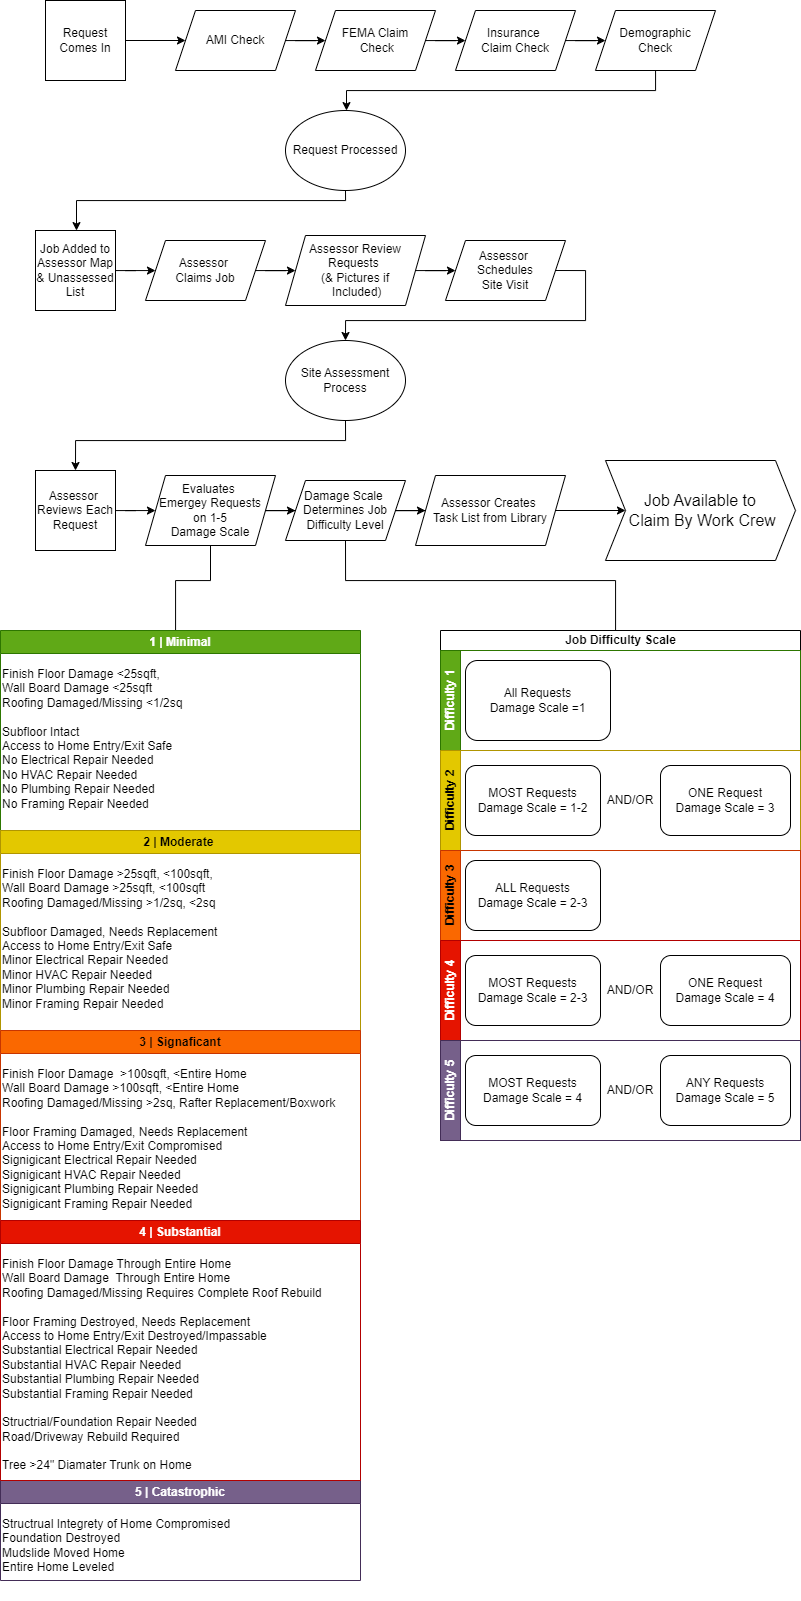

The diagram above was exported from draw.io. Its source (the exported page's mxGraphModel, read from the mxfile embedded in the PNG):
<mxGraphModel dx="1383" dy="963" grid="1" gridSize="10" guides="1" tooltips="1" connect="1" arrows="1" fold="1" page="1" pageScale="1" pageWidth="850" pageHeight="1100" math="0" shadow="0">
  <root>
    <mxCell id="0" />
    <mxCell id="1" parent="0" />
    <mxCell id="OXRyGRj9LzWOxtH2IJId-3" value="" style="edgeStyle=orthogonalEdgeStyle;rounded=0;orthogonalLoop=1;jettySize=auto;html=1;" parent="1" source="OXRyGRj9LzWOxtH2IJId-1" target="OXRyGRj9LzWOxtH2IJId-2" edge="1">
      <mxGeometry relative="1" as="geometry" />
    </mxCell>
    <mxCell id="OXRyGRj9LzWOxtH2IJId-1" value="Request Comes In" style="whiteSpace=wrap;html=1;aspect=fixed;" parent="1" vertex="1">
      <mxGeometry x="70" y="80" width="80" height="80" as="geometry" />
    </mxCell>
    <mxCell id="OXRyGRj9LzWOxtH2IJId-5" value="" style="edgeStyle=orthogonalEdgeStyle;rounded=0;orthogonalLoop=1;jettySize=auto;html=1;" parent="1" source="OXRyGRj9LzWOxtH2IJId-2" target="OXRyGRj9LzWOxtH2IJId-4" edge="1">
      <mxGeometry relative="1" as="geometry" />
    </mxCell>
    <mxCell id="OXRyGRj9LzWOxtH2IJId-2" value="AMI Check" style="shape=parallelogram;perimeter=parallelogramPerimeter;whiteSpace=wrap;html=1;fixedSize=1;" parent="1" vertex="1">
      <mxGeometry x="200" y="90" width="120" height="60" as="geometry" />
    </mxCell>
    <mxCell id="OXRyGRj9LzWOxtH2IJId-9" value="" style="edgeStyle=orthogonalEdgeStyle;rounded=0;orthogonalLoop=1;jettySize=auto;html=1;" parent="1" source="OXRyGRj9LzWOxtH2IJId-4" target="OXRyGRj9LzWOxtH2IJId-8" edge="1">
      <mxGeometry relative="1" as="geometry" />
    </mxCell>
    <mxCell id="OXRyGRj9LzWOxtH2IJId-4" value="FEMA Claim&lt;div&gt;&amp;nbsp;Check&lt;/div&gt;" style="shape=parallelogram;perimeter=parallelogramPerimeter;whiteSpace=wrap;html=1;fixedSize=1;" parent="1" vertex="1">
      <mxGeometry x="340" y="90" width="120" height="60" as="geometry" />
    </mxCell>
    <mxCell id="OXRyGRj9LzWOxtH2IJId-12" value="" style="edgeStyle=orthogonalEdgeStyle;rounded=0;orthogonalLoop=1;jettySize=auto;html=1;" parent="1" source="OXRyGRj9LzWOxtH2IJId-8" target="OXRyGRj9LzWOxtH2IJId-11" edge="1">
      <mxGeometry relative="1" as="geometry" />
    </mxCell>
    <mxCell id="OXRyGRj9LzWOxtH2IJId-8" value="Insurance&amp;nbsp;&lt;div&gt;Claim Check&lt;/div&gt;" style="shape=parallelogram;perimeter=parallelogramPerimeter;whiteSpace=wrap;html=1;fixedSize=1;" parent="1" vertex="1">
      <mxGeometry x="480" y="90" width="120" height="60" as="geometry" />
    </mxCell>
    <mxCell id="OXRyGRj9LzWOxtH2IJId-21" style="edgeStyle=orthogonalEdgeStyle;rounded=0;orthogonalLoop=1;jettySize=auto;html=1;" parent="1" source="OXRyGRj9LzWOxtH2IJId-11" edge="1">
      <mxGeometry relative="1" as="geometry">
        <mxPoint x="370" y="190" as="targetPoint" />
        <Array as="points">
          <mxPoint x="680" y="170" />
          <mxPoint x="371" y="170" />
        </Array>
      </mxGeometry>
    </mxCell>
    <mxCell id="OXRyGRj9LzWOxtH2IJId-11" value="Demographic&lt;br&gt;Check" style="shape=parallelogram;perimeter=parallelogramPerimeter;whiteSpace=wrap;html=1;fixedSize=1;" parent="1" vertex="1">
      <mxGeometry x="620" y="90" width="120" height="60" as="geometry" />
    </mxCell>
    <mxCell id="OXRyGRj9LzWOxtH2IJId-24" style="edgeStyle=orthogonalEdgeStyle;rounded=0;orthogonalLoop=1;jettySize=auto;html=1;" parent="1" source="OXRyGRj9LzWOxtH2IJId-22" edge="1">
      <mxGeometry relative="1" as="geometry">
        <mxPoint x="100" y="310" as="targetPoint" />
        <Array as="points">
          <mxPoint x="370" y="280" />
          <mxPoint x="101" y="280" />
        </Array>
      </mxGeometry>
    </mxCell>
    <mxCell id="OXRyGRj9LzWOxtH2IJId-22" value="Request Processed" style="ellipse;whiteSpace=wrap;html=1;" parent="1" vertex="1">
      <mxGeometry x="310" y="190" width="120" height="80" as="geometry" />
    </mxCell>
    <mxCell id="OXRyGRj9LzWOxtH2IJId-33" value="" style="edgeStyle=orthogonalEdgeStyle;rounded=0;orthogonalLoop=1;jettySize=auto;html=1;" parent="1" source="OXRyGRj9LzWOxtH2IJId-28" target="OXRyGRj9LzWOxtH2IJId-32" edge="1">
      <mxGeometry relative="1" as="geometry" />
    </mxCell>
    <mxCell id="OXRyGRj9LzWOxtH2IJId-28" value="Job Added to&lt;div&gt;Assessor Map&lt;br&gt;&amp;amp; Unassessed List&lt;/div&gt;" style="whiteSpace=wrap;html=1;aspect=fixed;" parent="1" vertex="1">
      <mxGeometry x="60" y="310" width="80" height="80" as="geometry" />
    </mxCell>
    <mxCell id="OXRyGRj9LzWOxtH2IJId-35" value="" style="edgeStyle=orthogonalEdgeStyle;rounded=0;orthogonalLoop=1;jettySize=auto;html=1;" parent="1" source="OXRyGRj9LzWOxtH2IJId-32" target="OXRyGRj9LzWOxtH2IJId-34" edge="1">
      <mxGeometry relative="1" as="geometry" />
    </mxCell>
    <mxCell id="OXRyGRj9LzWOxtH2IJId-32" value="Assessor&amp;nbsp;&lt;div&gt;Claims Job&lt;/div&gt;" style="shape=parallelogram;perimeter=parallelogramPerimeter;whiteSpace=wrap;html=1;fixedSize=1;" parent="1" vertex="1">
      <mxGeometry x="170" y="320" width="120" height="60" as="geometry" />
    </mxCell>
    <mxCell id="OXRyGRj9LzWOxtH2IJId-37" value="" style="edgeStyle=orthogonalEdgeStyle;rounded=0;orthogonalLoop=1;jettySize=auto;html=1;" parent="1" source="OXRyGRj9LzWOxtH2IJId-34" target="OXRyGRj9LzWOxtH2IJId-36" edge="1">
      <mxGeometry relative="1" as="geometry" />
    </mxCell>
    <mxCell id="OXRyGRj9LzWOxtH2IJId-34" value="Assessor Review&lt;div&gt;Requests&amp;nbsp;&lt;/div&gt;&lt;div&gt;(&amp;amp; Pictures if&lt;br&gt;&amp;nbsp;Included)&lt;/div&gt;" style="shape=parallelogram;perimeter=parallelogramPerimeter;whiteSpace=wrap;html=1;fixedSize=1;" parent="1" vertex="1">
      <mxGeometry x="310" y="315" width="140" height="70" as="geometry" />
    </mxCell>
    <mxCell id="OXRyGRj9LzWOxtH2IJId-38" style="edgeStyle=orthogonalEdgeStyle;rounded=0;orthogonalLoop=1;jettySize=auto;html=1;exitX=1;exitY=0.5;exitDx=0;exitDy=0;entryX=0.5;entryY=0;entryDx=0;entryDy=0;" parent="1" source="OXRyGRj9LzWOxtH2IJId-36" target="OXRyGRj9LzWOxtH2IJId-40" edge="1">
      <mxGeometry relative="1" as="geometry">
        <mxPoint x="370" y="420" as="targetPoint" />
        <Array as="points">
          <mxPoint x="610" y="350" />
          <mxPoint x="610" y="400" />
          <mxPoint x="370" y="400" />
        </Array>
      </mxGeometry>
    </mxCell>
    <mxCell id="OXRyGRj9LzWOxtH2IJId-36" value="Assessor&amp;nbsp;&lt;div&gt;Schedules&lt;br&gt;Site Visit&lt;/div&gt;" style="shape=parallelogram;perimeter=parallelogramPerimeter;whiteSpace=wrap;html=1;fixedSize=1;" parent="1" vertex="1">
      <mxGeometry x="470" y="320" width="120" height="60" as="geometry" />
    </mxCell>
    <mxCell id="OXRyGRj9LzWOxtH2IJId-42" style="edgeStyle=orthogonalEdgeStyle;rounded=0;orthogonalLoop=1;jettySize=auto;html=1;entryX=0.5;entryY=0;entryDx=0;entryDy=0;" parent="1" source="OXRyGRj9LzWOxtH2IJId-40" target="OXRyGRj9LzWOxtH2IJId-41" edge="1">
      <mxGeometry relative="1" as="geometry">
        <Array as="points">
          <mxPoint x="370" y="520" />
          <mxPoint x="100" y="520" />
        </Array>
      </mxGeometry>
    </mxCell>
    <mxCell id="OXRyGRj9LzWOxtH2IJId-40" value="Site Assessment&lt;br&gt;Process" style="ellipse;whiteSpace=wrap;html=1;" parent="1" vertex="1">
      <mxGeometry x="310" y="420" width="120" height="80" as="geometry" />
    </mxCell>
    <mxCell id="OXRyGRj9LzWOxtH2IJId-44" value="" style="edgeStyle=orthogonalEdgeStyle;rounded=0;orthogonalLoop=1;jettySize=auto;html=1;" parent="1" source="OXRyGRj9LzWOxtH2IJId-41" target="OXRyGRj9LzWOxtH2IJId-43" edge="1">
      <mxGeometry relative="1" as="geometry" />
    </mxCell>
    <mxCell id="OXRyGRj9LzWOxtH2IJId-41" value="Assessor&amp;nbsp;&lt;br&gt;Reviews Each&lt;div&gt;Request&lt;/div&gt;" style="whiteSpace=wrap;html=1;aspect=fixed;" parent="1" vertex="1">
      <mxGeometry x="60" y="550" width="80" height="80" as="geometry" />
    </mxCell>
    <mxCell id="OXRyGRj9LzWOxtH2IJId-56" style="edgeStyle=orthogonalEdgeStyle;rounded=0;orthogonalLoop=1;jettySize=auto;html=1;entryX=0.5;entryY=0;entryDx=0;entryDy=0;endArrow=none;endFill=0;" parent="1" source="OXRyGRj9LzWOxtH2IJId-43" target="OXRyGRj9LzWOxtH2IJId-53" edge="1">
      <mxGeometry relative="1" as="geometry">
        <Array as="points">
          <mxPoint x="235" y="660" />
          <mxPoint x="200" y="660" />
        </Array>
      </mxGeometry>
    </mxCell>
    <mxCell id="OXRyGRj9LzWOxtH2IJId-73" value="" style="edgeStyle=orthogonalEdgeStyle;rounded=0;orthogonalLoop=1;jettySize=auto;html=1;" parent="1" source="OXRyGRj9LzWOxtH2IJId-43" target="OXRyGRj9LzWOxtH2IJId-72" edge="1">
      <mxGeometry relative="1" as="geometry" />
    </mxCell>
    <mxCell id="OXRyGRj9LzWOxtH2IJId-43" value="Evaluates&amp;nbsp;&lt;div&gt;Emergey Requests&lt;br&gt;on 1-5 &lt;br&gt;Damage Scale&lt;/div&gt;" style="shape=parallelogram;perimeter=parallelogramPerimeter;whiteSpace=wrap;html=1;fixedSize=1;" parent="1" vertex="1">
      <mxGeometry x="170" y="555" width="130" height="70" as="geometry" />
    </mxCell>
    <mxCell id="OXRyGRj9LzWOxtH2IJId-81" style="edgeStyle=orthogonalEdgeStyle;rounded=0;orthogonalLoop=1;jettySize=auto;html=1;exitX=0.5;exitY=1;exitDx=0;exitDy=0;endArrow=none;endFill=0;entryX=0.5;entryY=0;entryDx=0;entryDy=0;" parent="1" source="OXRyGRj9LzWOxtH2IJId-72" target="OXRyGRj9LzWOxtH2IJId-82" edge="1">
      <mxGeometry relative="1" as="geometry">
        <mxPoint x="455" y="670" as="targetPoint" />
        <Array as="points">
          <mxPoint x="370" y="660" />
          <mxPoint x="640" y="660" />
        </Array>
      </mxGeometry>
    </mxCell>
    <mxCell id="OXRyGRj9LzWOxtH2IJId-106" value="" style="edgeStyle=orthogonalEdgeStyle;rounded=0;orthogonalLoop=1;jettySize=auto;html=1;" parent="1" source="OXRyGRj9LzWOxtH2IJId-72" target="OXRyGRj9LzWOxtH2IJId-105" edge="1">
      <mxGeometry relative="1" as="geometry" />
    </mxCell>
    <mxCell id="OXRyGRj9LzWOxtH2IJId-72" value="Damage Scale&amp;nbsp;&lt;br&gt;Determines Job&lt;br&gt;Difficulty Level" style="shape=parallelogram;perimeter=parallelogramPerimeter;whiteSpace=wrap;html=1;fixedSize=1;" parent="1" vertex="1">
      <mxGeometry x="310" y="560" width="120" height="60" as="geometry" />
    </mxCell>
    <mxCell id="OXRyGRj9LzWOxtH2IJId-108" value="" style="edgeStyle=orthogonalEdgeStyle;rounded=0;orthogonalLoop=1;jettySize=auto;html=1;" parent="1" source="OXRyGRj9LzWOxtH2IJId-105" target="OXRyGRj9LzWOxtH2IJId-107" edge="1">
      <mxGeometry relative="1" as="geometry" />
    </mxCell>
    <mxCell id="OXRyGRj9LzWOxtH2IJId-105" value="&lt;div&gt;Assessor Creates&amp;nbsp;&lt;br&gt;Task List from Library&lt;/div&gt;" style="shape=parallelogram;perimeter=parallelogramPerimeter;whiteSpace=wrap;html=1;fixedSize=1;" parent="1" vertex="1">
      <mxGeometry x="440" y="555" width="150" height="70" as="geometry" />
    </mxCell>
    <mxCell id="OXRyGRj9LzWOxtH2IJId-107" value="Job Available to&lt;br style=&quot;font-size: 16px;&quot;&gt;&amp;nbsp;Claim By Work Crew" style="shape=step;perimeter=stepPerimeter;whiteSpace=wrap;html=1;fixedSize=1;fontSize=16;" parent="1" vertex="1">
      <mxGeometry x="630" y="540" width="190" height="100" as="geometry" />
    </mxCell>
    <mxCell id="VQh0OrZwh3_X7ddZcAYy-1" value="" style="group" vertex="1" connectable="0" parent="1">
      <mxGeometry x="25" y="710" width="800" height="950" as="geometry" />
    </mxCell>
    <mxCell id="OXRyGRj9LzWOxtH2IJId-53" value="1 | Minimal" style="swimlane;whiteSpace=wrap;html=1;fillColor=#60a917;fontColor=#ffffff;strokeColor=#2D7600;" parent="VQh0OrZwh3_X7ddZcAYy-1" vertex="1">
      <mxGeometry width="360" height="200" as="geometry" />
    </mxCell>
    <mxCell id="OXRyGRj9LzWOxtH2IJId-54" value="Finish Floor Damage &amp;lt;25sqft, &lt;br&gt;Wall Board Damage &amp;lt;25sqft&lt;div&gt;Roofing Damaged/Missing &amp;lt;1/2sq&lt;/div&gt;&lt;div&gt;&lt;br&gt;&lt;div&gt;Subfloor Intact&lt;/div&gt;&lt;div&gt;Access to Home Entry/Exit Safe&lt;/div&gt;&lt;div&gt;No Electrical Repair Needed&lt;/div&gt;&lt;div&gt;No HVAC Repair Needed&lt;/div&gt;&lt;div&gt;No Plumbing Repair Needed&lt;/div&gt;&lt;div&gt;No Framing Repair Needed&lt;br&gt;&lt;div&gt;&lt;br&gt;&lt;/div&gt;&lt;/div&gt;&lt;/div&gt;" style="text;html=1;align=left;verticalAlign=top;resizable=0;points=[];autosize=1;" parent="OXRyGRj9LzWOxtH2IJId-53" vertex="1">
      <mxGeometry y="30" width="200" height="170" as="geometry" />
    </mxCell>
    <mxCell id="OXRyGRj9LzWOxtH2IJId-57" value="2 | Moderate&amp;nbsp;" style="swimlane;whiteSpace=wrap;html=1;fillColor=#e3c800;fontColor=#000000;strokeColor=#B09500;" parent="VQh0OrZwh3_X7ddZcAYy-1" vertex="1">
      <mxGeometry y="200" width="360" height="200" as="geometry" />
    </mxCell>
    <mxCell id="OXRyGRj9LzWOxtH2IJId-58" value="Finish Floor Damage &amp;gt;25sqft, &amp;lt;100sqft, &lt;br&gt;Wall Board Damage &amp;gt;25sqft, &amp;lt;100sqft&lt;div&gt;Roofing Damaged/Missing &amp;gt;1/2sq, &amp;lt;2sq&lt;/div&gt;&lt;div&gt;&lt;br&gt;&lt;div&gt;Subfloor Damaged, Needs Replacement&lt;/div&gt;&lt;div&gt;Access to Home Entry/Exit Safe&lt;/div&gt;&lt;div&gt;Minor Electrical Repair Needed&lt;/div&gt;&lt;div&gt;&lt;span style=&quot;background-color: initial;&quot;&gt;Minor&lt;/span&gt;&lt;span style=&quot;background-color: initial;&quot;&gt;&amp;nbsp;&lt;/span&gt;HVAC Repair Needed&lt;/div&gt;&lt;div&gt;&lt;span style=&quot;background-color: initial;&quot;&gt;Minor&lt;/span&gt;&lt;span style=&quot;background-color: initial;&quot;&gt;&amp;nbsp;&lt;/span&gt;Plumbing Repair Needed&lt;/div&gt;&lt;div&gt;&lt;span style=&quot;background-color: initial;&quot;&gt;Minor&lt;/span&gt;&lt;span style=&quot;background-color: initial;&quot;&gt;&amp;nbsp;&lt;/span&gt;Framing Repair Needed&lt;br&gt;&lt;div&gt;&lt;br&gt;&lt;/div&gt;&lt;/div&gt;&lt;/div&gt;" style="text;html=1;align=left;verticalAlign=top;resizable=0;points=[];autosize=1;strokeColor=none;fillColor=none;" parent="OXRyGRj9LzWOxtH2IJId-57" vertex="1">
      <mxGeometry y="30" width="240" height="170" as="geometry" />
    </mxCell>
    <mxCell id="OXRyGRj9LzWOxtH2IJId-63" value="5 | Catastrophic" style="swimlane;whiteSpace=wrap;html=1;fillColor=#76608a;fontColor=#ffffff;strokeColor=#432D57;" parent="VQh0OrZwh3_X7ddZcAYy-1" vertex="1">
      <mxGeometry y="850" width="360" height="100" as="geometry" />
    </mxCell>
    <mxCell id="OXRyGRj9LzWOxtH2IJId-64" value="&lt;div&gt;&lt;div&gt;&lt;div&gt;Structrual Integrety of Home Compromised&lt;/div&gt;&lt;/div&gt;&lt;/div&gt;&lt;div&gt;Foundation Destroyed&lt;/div&gt;&lt;div&gt;Mudslide Moved Home&lt;/div&gt;&lt;div&gt;Entire Home Leveled&lt;/div&gt;&lt;div&gt;&lt;br&gt;&lt;/div&gt;" style="text;html=1;align=left;verticalAlign=top;resizable=0;points=[];autosize=1;strokeColor=none;fillColor=none;" parent="OXRyGRj9LzWOxtH2IJId-63" vertex="1">
      <mxGeometry y="30" width="250" height="90" as="geometry" />
    </mxCell>
    <mxCell id="OXRyGRj9LzWOxtH2IJId-67" value="3 | Signaficant" style="swimlane;whiteSpace=wrap;html=1;fillColor=#fa6800;fontColor=#000000;strokeColor=#C73500;" parent="VQh0OrZwh3_X7ddZcAYy-1" vertex="1">
      <mxGeometry y="400" width="360" height="190" as="geometry" />
    </mxCell>
    <mxCell id="OXRyGRj9LzWOxtH2IJId-68" value="Finish Floor Damage&amp;nbsp; &amp;gt;100sqft, &amp;lt;Entire Home&lt;br&gt;Wall Board Damage &amp;gt;100sqft, &amp;lt;Entire Home&lt;div&gt;Roofing Damaged/Missing &amp;gt;2sq, Rafter&amp;nbsp;&lt;span style=&quot;background-color: initial;&quot;&gt;Replacement/Boxwork&lt;/span&gt;&lt;/div&gt;&lt;div&gt;&lt;br&gt;&lt;div&gt;Floor Framing Damaged, Needs Replacement&lt;/div&gt;&lt;div&gt;Access to Home Entry/Exit Compromised&lt;/div&gt;&lt;div&gt;Signigicant Electrical Repair Needed&lt;/div&gt;&lt;div&gt;&lt;span style=&quot;background-color: initial;&quot;&gt;Signigicant&lt;/span&gt;&lt;span style=&quot;background-color: initial;&quot;&gt;&amp;nbsp;&lt;/span&gt;HVAC Repair Needed&lt;/div&gt;&lt;div&gt;&lt;span style=&quot;background-color: initial;&quot;&gt;Signigicant&lt;/span&gt;&lt;span style=&quot;background-color: initial;&quot;&gt;&amp;nbsp;&lt;/span&gt;Plumbing Repair Needed&lt;/div&gt;&lt;div&gt;&lt;span style=&quot;background-color: initial;&quot;&gt;Signigicant&lt;/span&gt;&lt;span style=&quot;background-color: initial;&quot;&gt;&amp;nbsp;&lt;/span&gt;Framing Repair Needed&lt;/div&gt;&lt;div&gt;&lt;br&gt;&lt;div&gt;&lt;br&gt;&lt;/div&gt;&lt;/div&gt;&lt;/div&gt;" style="text;html=1;align=left;verticalAlign=top;resizable=0;points=[];autosize=1;strokeColor=none;fillColor=none;" parent="OXRyGRj9LzWOxtH2IJId-67" vertex="1">
      <mxGeometry y="30" width="360" height="190" as="geometry" />
    </mxCell>
    <mxCell id="OXRyGRj9LzWOxtH2IJId-69" value="4 | Substantial" style="swimlane;whiteSpace=wrap;html=1;fillColor=#e51400;fontColor=#ffffff;strokeColor=#B20000;" parent="VQh0OrZwh3_X7ddZcAYy-1" vertex="1">
      <mxGeometry y="590" width="360" height="260" as="geometry" />
    </mxCell>
    <mxCell id="OXRyGRj9LzWOxtH2IJId-70" value="Finish Floor Damage Through Entire Home&lt;br&gt;Wall Board Damage&amp;nbsp; Through Entire Home&lt;div&gt;Roofing Damaged/Missing Requires Complete Roof Rebuild&lt;/div&gt;&lt;div&gt;&lt;br&gt;&lt;div&gt;Floor Framing Destroyed, Needs Replacement&lt;/div&gt;&lt;div&gt;Access to Home Entry/Exit Destroyed/Impassable&lt;/div&gt;&lt;div&gt;Substantial Electrical Repair Needed&lt;/div&gt;&lt;div&gt;&lt;span style=&quot;background-color: initial;&quot;&gt;Substantial&lt;/span&gt;&lt;span style=&quot;background-color: initial;&quot;&gt;&amp;nbsp;&lt;/span&gt;HVAC Repair Needed&lt;/div&gt;&lt;div&gt;&lt;span style=&quot;background-color: initial;&quot;&gt;Substantial&lt;/span&gt;&lt;span style=&quot;background-color: initial;&quot;&gt;&amp;nbsp;&lt;/span&gt;Plumbing Repair Needed&lt;/div&gt;&lt;div&gt;&lt;span style=&quot;background-color: initial;&quot;&gt;Substantial&lt;/span&gt;&lt;span style=&quot;background-color: initial;&quot;&gt;&amp;nbsp;&lt;/span&gt;Framing Repair Needed&lt;/div&gt;&lt;div&gt;&lt;br&gt;&lt;/div&gt;&lt;div&gt;Structrial/Foundation Repair Needed&lt;/div&gt;&lt;div&gt;Road/Driveway Rebuild Required&lt;/div&gt;&lt;div&gt;&lt;br&gt;&lt;div&gt;Tree &amp;gt;24&quot; Diamater Trunk on Home&lt;/div&gt;&lt;/div&gt;&lt;/div&gt;" style="text;html=1;align=left;verticalAlign=top;resizable=0;points=[];autosize=1;strokeColor=none;fillColor=none;" parent="OXRyGRj9LzWOxtH2IJId-69" vertex="1">
      <mxGeometry y="30" width="340" height="230" as="geometry" />
    </mxCell>
    <mxCell id="OXRyGRj9LzWOxtH2IJId-82" value="Job Difficulty Scale" style="swimlane;childLayout=stackLayout;resizeParent=1;resizeParentMax=0;horizontal=1;startSize=20;horizontalStack=0;html=1;" parent="VQh0OrZwh3_X7ddZcAYy-1" vertex="1">
      <mxGeometry x="440" width="360" height="510" as="geometry" />
    </mxCell>
    <mxCell id="OXRyGRj9LzWOxtH2IJId-83" value="Difficulty 1" style="swimlane;startSize=20;horizontal=0;html=1;fillColor=#60a917;strokeColor=#2D7600;fontColor=#ffffff;" parent="OXRyGRj9LzWOxtH2IJId-82" vertex="1">
      <mxGeometry y="20" width="360" height="100" as="geometry" />
    </mxCell>
    <mxCell id="OXRyGRj9LzWOxtH2IJId-87" value="All Requests &lt;br&gt;Damage Scale =1" style="rounded=1;whiteSpace=wrap;html=1;" parent="OXRyGRj9LzWOxtH2IJId-83" vertex="1">
      <mxGeometry x="25" y="10" width="145" height="80" as="geometry" />
    </mxCell>
    <mxCell id="OXRyGRj9LzWOxtH2IJId-84" value="Difficulty 2" style="swimlane;startSize=20;horizontal=0;html=1;fillColor=#e3c800;fontColor=#000000;strokeColor=#B09500;" parent="OXRyGRj9LzWOxtH2IJId-82" vertex="1">
      <mxGeometry y="120" width="360" height="100" as="geometry" />
    </mxCell>
    <mxCell id="OXRyGRj9LzWOxtH2IJId-88" value="MOST Requests &lt;br&gt;Damage Scale = 1-2" style="rounded=1;whiteSpace=wrap;html=1;" parent="OXRyGRj9LzWOxtH2IJId-84" vertex="1">
      <mxGeometry x="25" y="15" width="135" height="70" as="geometry" />
    </mxCell>
    <mxCell id="OXRyGRj9LzWOxtH2IJId-92" value="ONE Request&lt;br&gt;Damage Scale = 3" style="rounded=1;whiteSpace=wrap;html=1;" parent="OXRyGRj9LzWOxtH2IJId-84" vertex="1">
      <mxGeometry x="220" y="15" width="130" height="70" as="geometry" />
    </mxCell>
    <mxCell id="OXRyGRj9LzWOxtH2IJId-102" value="AND/OR" style="text;html=1;align=center;verticalAlign=middle;whiteSpace=wrap;rounded=0;" parent="OXRyGRj9LzWOxtH2IJId-84" vertex="1">
      <mxGeometry x="160" y="35" width="60" height="30" as="geometry" />
    </mxCell>
    <mxCell id="OXRyGRj9LzWOxtH2IJId-85" value="Difficulty 3" style="swimlane;startSize=20;horizontal=0;html=1;fillColor=#fa6800;fontColor=#000000;strokeColor=#C73500;" parent="OXRyGRj9LzWOxtH2IJId-82" vertex="1">
      <mxGeometry y="220" width="360" height="90" as="geometry" />
    </mxCell>
    <mxCell id="OXRyGRj9LzWOxtH2IJId-95" value="ALL Requests &lt;br&gt;Damage Scale = 2-3" style="rounded=1;whiteSpace=wrap;html=1;" parent="OXRyGRj9LzWOxtH2IJId-85" vertex="1">
      <mxGeometry x="25" y="10" width="135" height="70" as="geometry" />
    </mxCell>
    <mxCell id="OXRyGRj9LzWOxtH2IJId-90" value="Difficulty 4" style="swimlane;startSize=20;horizontal=0;html=1;fillColor=#e51400;fontColor=#ffffff;strokeColor=#B20000;" parent="OXRyGRj9LzWOxtH2IJId-82" vertex="1">
      <mxGeometry y="310" width="360" height="100" as="geometry" />
    </mxCell>
    <mxCell id="OXRyGRj9LzWOxtH2IJId-97" value="MOST Requests &lt;br&gt;Damage Scale = 2-3" style="rounded=1;whiteSpace=wrap;html=1;" parent="OXRyGRj9LzWOxtH2IJId-90" vertex="1">
      <mxGeometry x="25" y="15" width="135" height="70" as="geometry" />
    </mxCell>
    <mxCell id="OXRyGRj9LzWOxtH2IJId-98" value="ONE Request&lt;br&gt;Damage Scale = 4" style="rounded=1;whiteSpace=wrap;html=1;" parent="OXRyGRj9LzWOxtH2IJId-90" vertex="1">
      <mxGeometry x="220" y="15" width="130" height="70" as="geometry" />
    </mxCell>
    <mxCell id="OXRyGRj9LzWOxtH2IJId-103" value="AND/OR" style="text;html=1;align=center;verticalAlign=middle;whiteSpace=wrap;rounded=0;" parent="OXRyGRj9LzWOxtH2IJId-90" vertex="1">
      <mxGeometry x="160" y="35" width="60" height="30" as="geometry" />
    </mxCell>
    <mxCell id="OXRyGRj9LzWOxtH2IJId-91" value="Difficulty 5" style="swimlane;startSize=20;horizontal=0;html=1;fillColor=#76608a;fontColor=#ffffff;strokeColor=#432D57;" parent="OXRyGRj9LzWOxtH2IJId-82" vertex="1">
      <mxGeometry y="410" width="360" height="100" as="geometry" />
    </mxCell>
    <mxCell id="OXRyGRj9LzWOxtH2IJId-99" value="MOST Requests &lt;br&gt;Damage Scale = 4" style="rounded=1;whiteSpace=wrap;html=1;" parent="OXRyGRj9LzWOxtH2IJId-91" vertex="1">
      <mxGeometry x="25" y="15" width="135" height="70" as="geometry" />
    </mxCell>
    <mxCell id="OXRyGRj9LzWOxtH2IJId-100" value="ANY Requests &lt;br&gt;Damage Scale = 5" style="rounded=1;whiteSpace=wrap;html=1;" parent="OXRyGRj9LzWOxtH2IJId-91" vertex="1">
      <mxGeometry x="220" y="15" width="130" height="70" as="geometry" />
    </mxCell>
    <mxCell id="OXRyGRj9LzWOxtH2IJId-104" value="AND/OR" style="text;html=1;align=center;verticalAlign=middle;whiteSpace=wrap;rounded=0;" parent="OXRyGRj9LzWOxtH2IJId-91" vertex="1">
      <mxGeometry x="160" y="35" width="60" height="30" as="geometry" />
    </mxCell>
  </root>
</mxGraphModel>